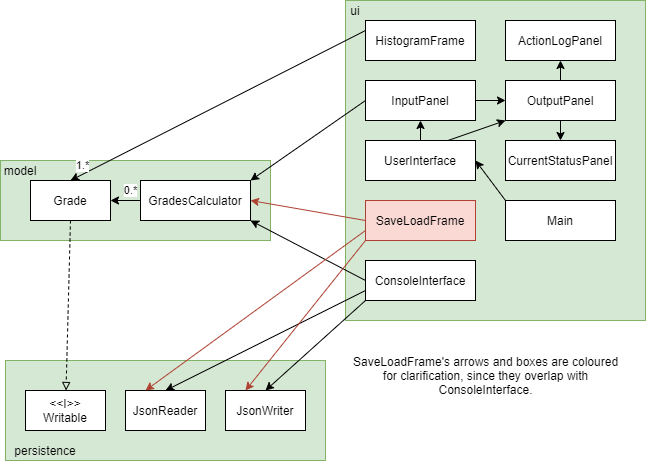

The diagram above was exported from draw.io. Its source (the exported page's mxGraphModel, read from the mxfile embedded in the PNG):
<mxGraphModel dx="994" dy="475" grid="1" gridSize="10" guides="1" tooltips="1" connect="1" arrows="1" fold="1" page="1" pageScale="1" pageWidth="850" pageHeight="1100" math="0" shadow="0">
  <root>
    <mxCell id="0" />
    <mxCell id="1" parent="0" />
    <mxCell id="euIVbAZKmGZFj5s8p6d7-1" value="" style="rounded=0;whiteSpace=wrap;html=1;fillColor=#d5e8d4;strokeColor=#82b366;" vertex="1" parent="1">
      <mxGeometry x="155" y="240" width="270" height="80" as="geometry" />
    </mxCell>
    <mxCell id="euIVbAZKmGZFj5s8p6d7-2" value="model" style="text;html=1;strokeColor=none;fillColor=none;align=center;verticalAlign=middle;whiteSpace=wrap;rounded=0;" vertex="1" parent="1">
      <mxGeometry x="155" y="240" width="40" height="20" as="geometry" />
    </mxCell>
    <mxCell id="euIVbAZKmGZFj5s8p6d7-4" value="" style="rounded=0;whiteSpace=wrap;html=1;fillColor=#d5e8d4;strokeColor=#82b366;" vertex="1" parent="1">
      <mxGeometry x="500" y="80" width="300" height="320" as="geometry" />
    </mxCell>
    <mxCell id="euIVbAZKmGZFj5s8p6d7-6" value="ui" style="text;html=1;strokeColor=none;fillColor=none;align=center;verticalAlign=middle;whiteSpace=wrap;rounded=0;" vertex="1" parent="1">
      <mxGeometry x="500" y="80" width="20" height="20" as="geometry" />
    </mxCell>
    <mxCell id="euIVbAZKmGZFj5s8p6d7-9" value="" style="rounded=0;whiteSpace=wrap;html=1;fillColor=#d5e8d4;strokeColor=#82b366;" vertex="1" parent="1">
      <mxGeometry x="160" y="440" width="320" height="100" as="geometry" />
    </mxCell>
    <mxCell id="euIVbAZKmGZFj5s8p6d7-10" value="persistence" style="text;html=1;strokeColor=none;fillColor=none;align=center;verticalAlign=middle;whiteSpace=wrap;rounded=0;" vertex="1" parent="1">
      <mxGeometry x="160" y="520" width="80" height="20" as="geometry" />
    </mxCell>
    <mxCell id="euIVbAZKmGZFj5s8p6d7-30" style="rounded=0;orthogonalLoop=1;jettySize=auto;html=1;exitX=0.5;exitY=1;exitDx=0;exitDy=0;dashed=1;endArrow=block;endFill=0;" edge="1" parent="1" source="euIVbAZKmGZFj5s8p6d7-11" target="euIVbAZKmGZFj5s8p6d7-19">
      <mxGeometry relative="1" as="geometry" />
    </mxCell>
    <mxCell id="euIVbAZKmGZFj5s8p6d7-11" value="Grade" style="rounded=0;whiteSpace=wrap;html=1;" vertex="1" parent="1">
      <mxGeometry x="185" y="260" width="80" height="40" as="geometry" />
    </mxCell>
    <mxCell id="euIVbAZKmGZFj5s8p6d7-31" value="0.*" style="edgeStyle=none;rounded=0;orthogonalLoop=1;jettySize=auto;html=1;exitX=0;exitY=0.5;exitDx=0;exitDy=0;entryX=1;entryY=0.5;entryDx=0;entryDy=0;" edge="1" parent="1" source="euIVbAZKmGZFj5s8p6d7-12" target="euIVbAZKmGZFj5s8p6d7-11">
      <mxGeometry x="-0.3333" y="-10" relative="1" as="geometry">
        <mxPoint as="offset" />
      </mxGeometry>
    </mxCell>
    <mxCell id="euIVbAZKmGZFj5s8p6d7-12" value="GradesCalculator" style="rounded=0;whiteSpace=wrap;html=1;" vertex="1" parent="1">
      <mxGeometry x="295" y="260" width="110" height="40" as="geometry" />
    </mxCell>
    <mxCell id="euIVbAZKmGZFj5s8p6d7-17" value="JsonReader" style="rounded=0;whiteSpace=wrap;html=1;" vertex="1" parent="1">
      <mxGeometry x="280" y="470" width="80" height="40" as="geometry" />
    </mxCell>
    <mxCell id="euIVbAZKmGZFj5s8p6d7-18" value="JsonWriter" style="rounded=0;whiteSpace=wrap;html=1;" vertex="1" parent="1">
      <mxGeometry x="380" y="470" width="80" height="40" as="geometry" />
    </mxCell>
    <mxCell id="euIVbAZKmGZFj5s8p6d7-19" value="&amp;lt;&amp;lt;I&amp;gt;&amp;gt;&lt;br&gt;Writable" style="rounded=0;whiteSpace=wrap;html=1;" vertex="1" parent="1">
      <mxGeometry x="180" y="470" width="80" height="40" as="geometry" />
    </mxCell>
    <mxCell id="euIVbAZKmGZFj5s8p6d7-20" value="ActionLogPanel" style="rounded=0;whiteSpace=wrap;html=1;" vertex="1" parent="1">
      <mxGeometry x="660" y="100" width="110" height="40" as="geometry" />
    </mxCell>
    <mxCell id="euIVbAZKmGZFj5s8p6d7-35" style="edgeStyle=none;rounded=0;orthogonalLoop=1;jettySize=auto;html=1;exitX=0;exitY=0.5;exitDx=0;exitDy=0;entryX=1;entryY=1;entryDx=0;entryDy=0;endArrow=classic;endFill=1;" edge="1" parent="1" source="euIVbAZKmGZFj5s8p6d7-22" target="euIVbAZKmGZFj5s8p6d7-12">
      <mxGeometry relative="1" as="geometry" />
    </mxCell>
    <mxCell id="euIVbAZKmGZFj5s8p6d7-37" style="edgeStyle=none;rounded=0;orthogonalLoop=1;jettySize=auto;html=1;exitX=0;exitY=0.75;exitDx=0;exitDy=0;entryX=0.5;entryY=0;entryDx=0;entryDy=0;endArrow=classic;endFill=1;" edge="1" parent="1" source="euIVbAZKmGZFj5s8p6d7-22" target="euIVbAZKmGZFj5s8p6d7-17">
      <mxGeometry relative="1" as="geometry" />
    </mxCell>
    <mxCell id="euIVbAZKmGZFj5s8p6d7-38" style="edgeStyle=none;rounded=0;orthogonalLoop=1;jettySize=auto;html=1;exitX=0;exitY=1;exitDx=0;exitDy=0;entryX=0.5;entryY=0;entryDx=0;entryDy=0;endArrow=classic;endFill=1;" edge="1" parent="1" source="euIVbAZKmGZFj5s8p6d7-22" target="euIVbAZKmGZFj5s8p6d7-18">
      <mxGeometry relative="1" as="geometry" />
    </mxCell>
    <mxCell id="euIVbAZKmGZFj5s8p6d7-22" value="ConsoleInterface" style="rounded=0;whiteSpace=wrap;html=1;" vertex="1" parent="1">
      <mxGeometry x="520" y="340" width="110" height="40" as="geometry" />
    </mxCell>
    <mxCell id="euIVbAZKmGZFj5s8p6d7-23" value="CurrentStatusPanel&lt;span style=&quot;color: rgba(0 , 0 , 0 , 0) ; font-family: monospace ; font-size: 0px&quot;&gt;%3CmxGraphModel%3E%3Croot%3E%3CmxCell%20id%3D%220%22%2F%3E%3CmxCell%20id%3D%221%22%20parent%3D%220%22%2F%3E%3CmxCell%20id%3D%222%22%20value%3D%22ActionLogPanel%22%20style%3D%22rounded%3D0%3BwhiteSpace%3Dwrap%3Bhtml%3D1%3B%22%20vertex%3D%221%22%20parent%3D%221%22%3E%3CmxGeometry%20x%3D%22520%22%20y%3D%22110%22%20width%3D%22110%22%20height%3D%2240%22%20as%3D%22geometry%22%2F%3E%3C%2FmxCell%3E%3C%2Froot%3E%3C%2FmxGraphModel%3E&lt;/span&gt;" style="rounded=0;whiteSpace=wrap;html=1;" vertex="1" parent="1">
      <mxGeometry x="660" y="220" width="110" height="40" as="geometry" />
    </mxCell>
    <mxCell id="euIVbAZKmGZFj5s8p6d7-40" value="1.*" style="edgeStyle=none;rounded=0;orthogonalLoop=1;jettySize=auto;html=1;exitX=0;exitY=0.25;exitDx=0;exitDy=0;entryX=0.5;entryY=0;entryDx=0;entryDy=0;endArrow=classic;endFill=1;" edge="1" parent="1" source="euIVbAZKmGZFj5s8p6d7-24" target="euIVbAZKmGZFj5s8p6d7-11">
      <mxGeometry x="0.8911" y="-8" relative="1" as="geometry">
        <mxPoint as="offset" />
      </mxGeometry>
    </mxCell>
    <mxCell id="euIVbAZKmGZFj5s8p6d7-24" value="HistogramFrame" style="rounded=0;whiteSpace=wrap;html=1;" vertex="1" parent="1">
      <mxGeometry x="520" y="100" width="110" height="40" as="geometry" />
    </mxCell>
    <mxCell id="euIVbAZKmGZFj5s8p6d7-41" style="edgeStyle=none;rounded=0;orthogonalLoop=1;jettySize=auto;html=1;exitX=1;exitY=0.5;exitDx=0;exitDy=0;entryX=0;entryY=0.5;entryDx=0;entryDy=0;endArrow=classic;endFill=1;" edge="1" parent="1" source="euIVbAZKmGZFj5s8p6d7-25" target="euIVbAZKmGZFj5s8p6d7-26">
      <mxGeometry relative="1" as="geometry" />
    </mxCell>
    <mxCell id="euIVbAZKmGZFj5s8p6d7-42" style="edgeStyle=none;rounded=0;orthogonalLoop=1;jettySize=auto;html=1;exitX=0;exitY=0.5;exitDx=0;exitDy=0;entryX=1;entryY=0;entryDx=0;entryDy=0;endArrow=classic;endFill=1;" edge="1" parent="1" source="euIVbAZKmGZFj5s8p6d7-25" target="euIVbAZKmGZFj5s8p6d7-12">
      <mxGeometry relative="1" as="geometry" />
    </mxCell>
    <mxCell id="euIVbAZKmGZFj5s8p6d7-25" value="InputPanel" style="rounded=0;whiteSpace=wrap;html=1;" vertex="1" parent="1">
      <mxGeometry x="520" y="160" width="110" height="40" as="geometry" />
    </mxCell>
    <mxCell id="euIVbAZKmGZFj5s8p6d7-43" style="edgeStyle=none;rounded=0;orthogonalLoop=1;jettySize=auto;html=1;exitX=0.5;exitY=0;exitDx=0;exitDy=0;entryX=0.5;entryY=1;entryDx=0;entryDy=0;endArrow=classic;endFill=1;" edge="1" parent="1" source="euIVbAZKmGZFj5s8p6d7-26" target="euIVbAZKmGZFj5s8p6d7-20">
      <mxGeometry relative="1" as="geometry" />
    </mxCell>
    <mxCell id="euIVbAZKmGZFj5s8p6d7-44" style="edgeStyle=none;rounded=0;orthogonalLoop=1;jettySize=auto;html=1;exitX=0.5;exitY=1;exitDx=0;exitDy=0;entryX=0.5;entryY=0;entryDx=0;entryDy=0;endArrow=classic;endFill=1;" edge="1" parent="1" source="euIVbAZKmGZFj5s8p6d7-26" target="euIVbAZKmGZFj5s8p6d7-23">
      <mxGeometry relative="1" as="geometry" />
    </mxCell>
    <mxCell id="euIVbAZKmGZFj5s8p6d7-26" value="OutputPanel" style="rounded=0;whiteSpace=wrap;html=1;" vertex="1" parent="1">
      <mxGeometry x="660" y="160" width="110" height="40" as="geometry" />
    </mxCell>
    <mxCell id="euIVbAZKmGZFj5s8p6d7-51" style="edgeStyle=none;rounded=0;orthogonalLoop=1;jettySize=auto;html=1;exitX=0.5;exitY=0;exitDx=0;exitDy=0;entryX=0.5;entryY=1;entryDx=0;entryDy=0;endArrow=classic;endFill=1;" edge="1" parent="1" source="euIVbAZKmGZFj5s8p6d7-27" target="euIVbAZKmGZFj5s8p6d7-25">
      <mxGeometry relative="1" as="geometry" />
    </mxCell>
    <mxCell id="euIVbAZKmGZFj5s8p6d7-52" style="edgeStyle=none;rounded=0;orthogonalLoop=1;jettySize=auto;html=1;exitX=0.75;exitY=0;exitDx=0;exitDy=0;entryX=0;entryY=1;entryDx=0;entryDy=0;endArrow=classic;endFill=1;" edge="1" parent="1" source="euIVbAZKmGZFj5s8p6d7-27" target="euIVbAZKmGZFj5s8p6d7-26">
      <mxGeometry relative="1" as="geometry" />
    </mxCell>
    <mxCell id="euIVbAZKmGZFj5s8p6d7-27" value="UserInterface" style="rounded=0;whiteSpace=wrap;html=1;" vertex="1" parent="1">
      <mxGeometry x="520" y="220" width="110" height="40" as="geometry" />
    </mxCell>
    <mxCell id="euIVbAZKmGZFj5s8p6d7-46" style="edgeStyle=none;rounded=0;orthogonalLoop=1;jettySize=auto;html=1;exitX=0;exitY=0.5;exitDx=0;exitDy=0;entryX=1;entryY=0.5;entryDx=0;entryDy=0;endArrow=classic;endFill=1;fillColor=#fad9d5;strokeColor=#ae4132;" edge="1" parent="1" source="euIVbAZKmGZFj5s8p6d7-28" target="euIVbAZKmGZFj5s8p6d7-12">
      <mxGeometry relative="1" as="geometry" />
    </mxCell>
    <mxCell id="euIVbAZKmGZFj5s8p6d7-47" style="edgeStyle=none;rounded=0;orthogonalLoop=1;jettySize=auto;html=1;exitX=0;exitY=0.75;exitDx=0;exitDy=0;entryX=0.25;entryY=0;entryDx=0;entryDy=0;endArrow=classic;endFill=1;fillColor=#fad9d5;strokeColor=#ae4132;" edge="1" parent="1" source="euIVbAZKmGZFj5s8p6d7-28" target="euIVbAZKmGZFj5s8p6d7-17">
      <mxGeometry relative="1" as="geometry" />
    </mxCell>
    <mxCell id="euIVbAZKmGZFj5s8p6d7-48" style="edgeStyle=none;rounded=0;orthogonalLoop=1;jettySize=auto;html=1;exitX=0;exitY=1;exitDx=0;exitDy=0;entryX=0.25;entryY=0;entryDx=0;entryDy=0;endArrow=classic;endFill=1;fillColor=#fad9d5;strokeColor=#ae4132;" edge="1" parent="1" source="euIVbAZKmGZFj5s8p6d7-28" target="euIVbAZKmGZFj5s8p6d7-18">
      <mxGeometry relative="1" as="geometry" />
    </mxCell>
    <mxCell id="euIVbAZKmGZFj5s8p6d7-28" value="SaveLoadFrame" style="rounded=0;whiteSpace=wrap;html=1;fillColor=#fad9d5;strokeColor=#ae4132;" vertex="1" parent="1">
      <mxGeometry x="520" y="280" width="110" height="40" as="geometry" />
    </mxCell>
    <mxCell id="euIVbAZKmGZFj5s8p6d7-53" style="edgeStyle=none;rounded=0;orthogonalLoop=1;jettySize=auto;html=1;exitX=0;exitY=0;exitDx=0;exitDy=0;entryX=1;entryY=0.5;entryDx=0;entryDy=0;endArrow=classic;endFill=1;" edge="1" parent="1" source="euIVbAZKmGZFj5s8p6d7-29" target="euIVbAZKmGZFj5s8p6d7-27">
      <mxGeometry relative="1" as="geometry" />
    </mxCell>
    <mxCell id="euIVbAZKmGZFj5s8p6d7-29" value="Main" style="rounded=0;whiteSpace=wrap;html=1;" vertex="1" parent="1">
      <mxGeometry x="660" y="280" width="110" height="40" as="geometry" />
    </mxCell>
    <mxCell id="euIVbAZKmGZFj5s8p6d7-49" value="SaveLoadFrame's arrows and boxes are coloured&lt;br&gt;for clarification, since they overlap with&lt;br&gt;ConsoleInterface." style="text;html=1;align=center;verticalAlign=middle;resizable=0;points=[];autosize=1;" vertex="1" parent="1">
      <mxGeometry x="500" y="430" width="280" height="50" as="geometry" />
    </mxCell>
  </root>
</mxGraphModel>